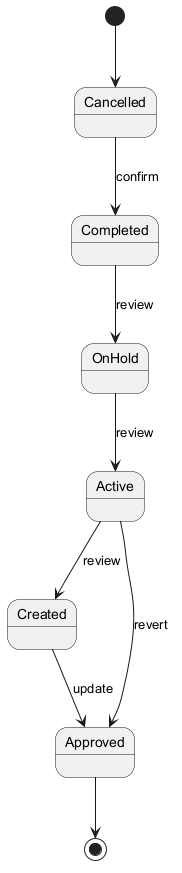

The diagram above was rendered by PlantUML. Its source (embedded in the PNG):
@startuml
skinparam backgroundColor #FFFFFF
skinparam classBackgroundColor #F1F8E9
skinparam classBorderColor #33691E
[*] --> Cancelled
Cancelled --> Completed : confirm
Completed --> OnHold : review
OnHold --> Active : review
Active --> Created : review
Created --> Approved : update
Active --> Approved : revert
Approved --> [*]
@enduml